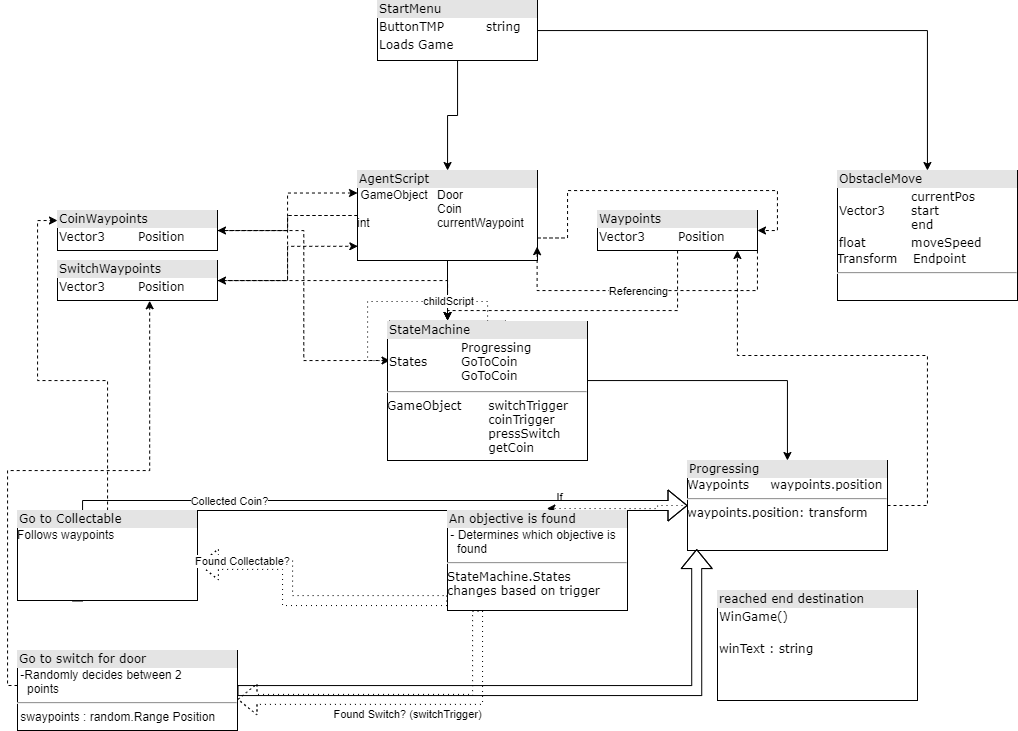

The diagram above was exported from draw.io. Its source (the exported page's mxGraphModel, read from the mxfile embedded in the PNG):
<mxGraphModel dx="1673" dy="867" grid="1" gridSize="10" guides="1" tooltips="1" connect="1" arrows="1" fold="1" page="1" pageScale="1" pageWidth="1100" pageHeight="850" background="none" math="0" shadow="0">
  <root>
    <mxCell id="0" />
    <mxCell id="1" parent="0" />
    <mxCell id="srM7BuGR_4HyZHR8u3Bx-6" style="edgeStyle=orthogonalEdgeStyle;rounded=0;orthogonalLoop=1;jettySize=auto;html=1;exitX=1;exitY=0.75;exitDx=0;exitDy=0;entryX=1;entryY=0.5;entryDx=0;entryDy=0;dashed=1;" parent="1" source="2ed32ef02a7f4228-1" target="2ed32ef02a7f4228-12" edge="1">
      <mxGeometry relative="1" as="geometry" />
    </mxCell>
    <mxCell id="srM7BuGR_4HyZHR8u3Bx-10" style="edgeStyle=orthogonalEdgeStyle;rounded=0;orthogonalLoop=1;jettySize=auto;html=1;entryX=0.5;entryY=0;entryDx=0;entryDy=0;" parent="1" source="2ed32ef02a7f4228-1" target="srM7BuGR_4HyZHR8u3Bx-9" edge="1">
      <mxGeometry relative="1" as="geometry" />
    </mxCell>
    <mxCell id="4u54pprPW_nx-gQIBAYp-9" style="edgeStyle=orthogonalEdgeStyle;rounded=0;orthogonalLoop=1;jettySize=auto;html=1;entryX=1;entryY=0.5;entryDx=0;entryDy=0;dashed=1;" parent="1" source="2ed32ef02a7f4228-1" target="4u54pprPW_nx-gQIBAYp-3" edge="1">
      <mxGeometry relative="1" as="geometry" />
    </mxCell>
    <mxCell id="4u54pprPW_nx-gQIBAYp-10" style="edgeStyle=orthogonalEdgeStyle;rounded=0;orthogonalLoop=1;jettySize=auto;html=1;dashed=1;" parent="1" source="2ed32ef02a7f4228-1" target="4u54pprPW_nx-gQIBAYp-4" edge="1">
      <mxGeometry relative="1" as="geometry" />
    </mxCell>
    <mxCell id="2ed32ef02a7f4228-1" value="&lt;div style=&quot;box-sizing: border-box ; width: 100% ; background: #e4e4e4 ; padding: 2px&quot;&gt;AgentScript&lt;/div&gt;&lt;font face=&quot;Helvetica&quot;&gt;&amp;nbsp;GameObject&lt;span style=&quot;white-space: pre&quot;&gt;&#09;&lt;/span&gt;Door&lt;br&gt;&lt;span style=&quot;white-space: pre&quot;&gt;&#09;&lt;/span&gt;&lt;span style=&quot;white-space: pre&quot;&gt;&#09;&lt;/span&gt;&lt;span style=&quot;white-space: pre&quot;&gt;&#09;&lt;/span&gt;Coin&lt;br&gt;int&lt;span style=&quot;white-space: pre&quot;&gt;&#09;&lt;/span&gt;&lt;span style=&quot;white-space: pre&quot;&gt;&#09;&lt;/span&gt;&lt;span style=&quot;white-space: pre&quot;&gt;&#09;&lt;/span&gt;currentWaypoint&lt;br&gt;&lt;/font&gt;" style="verticalAlign=top;align=left;overflow=fill;html=1;rounded=0;shadow=0;comic=0;labelBackgroundColor=none;strokeWidth=1;fontFamily=Verdana;fontSize=12" parent="1" vertex="1">
      <mxGeometry x="400" y="270" width="180" height="90" as="geometry" />
    </mxCell>
    <mxCell id="srM7BuGR_4HyZHR8u3Bx-7" style="edgeStyle=orthogonalEdgeStyle;rounded=0;orthogonalLoop=1;jettySize=auto;html=1;exitX=1;exitY=0.25;exitDx=0;exitDy=0;entryX=0.998;entryY=0.846;entryDx=0;entryDy=0;entryPerimeter=0;dashed=1;" parent="1" source="2ed32ef02a7f4228-12" target="2ed32ef02a7f4228-1" edge="1">
      <mxGeometry relative="1" as="geometry">
        <Array as="points">
          <mxPoint x="800" y="390" />
          <mxPoint x="580" y="390" />
        </Array>
      </mxGeometry>
    </mxCell>
    <mxCell id="srM7BuGR_4HyZHR8u3Bx-8" value="Referencing" style="edgeLabel;html=1;align=center;verticalAlign=middle;resizable=0;points=[];" parent="srM7BuGR_4HyZHR8u3Bx-7" vertex="1" connectable="0">
      <mxGeometry x="0.4853" y="2" relative="1" as="geometry">
        <mxPoint x="79" y="-72" as="offset" />
      </mxGeometry>
    </mxCell>
    <mxCell id="srM7BuGR_4HyZHR8u3Bx-19" value="Referencing" style="edgeLabel;html=1;align=center;verticalAlign=middle;resizable=0;points=[];" parent="srM7BuGR_4HyZHR8u3Bx-7" vertex="1" connectable="0">
      <mxGeometry x="0.4853" y="2" relative="1" as="geometry">
        <mxPoint x="59" y="-2" as="offset" />
      </mxGeometry>
    </mxCell>
    <mxCell id="4u54pprPW_nx-gQIBAYp-11" style="edgeStyle=orthogonalEdgeStyle;rounded=0;orthogonalLoop=1;jettySize=auto;html=1;dashed=1;" parent="1" source="2ed32ef02a7f4228-12" target="srM7BuGR_4HyZHR8u3Bx-9" edge="1">
      <mxGeometry relative="1" as="geometry">
        <Array as="points">
          <mxPoint x="720" y="410" />
          <mxPoint x="490" y="410" />
        </Array>
      </mxGeometry>
    </mxCell>
    <mxCell id="2ed32ef02a7f4228-12" value="&lt;div style=&quot;box-sizing: border-box ; width: 100% ; background: #e4e4e4 ; padding: 2px&quot;&gt;Waypoints&lt;/div&gt;&lt;table style=&quot;width: 100% ; font-size: 1em&quot; cellpadding=&quot;2&quot; cellspacing=&quot;0&quot;&gt;&lt;tbody&gt;&lt;tr&gt;&lt;td&gt;Vector3&lt;/td&gt;&lt;td&gt;Position&lt;/td&gt;&lt;/tr&gt;&lt;tr&gt;&lt;td&gt;&lt;br&gt;&lt;/td&gt;&lt;td&gt;&lt;/td&gt;&lt;/tr&gt;&lt;/tbody&gt;&lt;/table&gt;" style="verticalAlign=top;align=left;overflow=fill;html=1;rounded=0;shadow=0;comic=0;labelBackgroundColor=none;strokeWidth=1;fontFamily=Verdana;fontSize=12" parent="1" vertex="1">
      <mxGeometry x="640" y="310" width="160" height="40" as="geometry" />
    </mxCell>
    <mxCell id="srM7BuGR_4HyZHR8u3Bx-25" style="edgeStyle=orthogonalEdgeStyle;rounded=0;jumpStyle=none;orthogonalLoop=1;jettySize=auto;html=1;" parent="1" source="srM7BuGR_4HyZHR8u3Bx-9" target="srM7BuGR_4HyZHR8u3Bx-18" edge="1">
      <mxGeometry relative="1" as="geometry">
        <mxPoint x="505" y="490" as="targetPoint" />
        <Array as="points">
          <mxPoint x="490" y="480" />
          <mxPoint x="505" y="480" />
        </Array>
      </mxGeometry>
    </mxCell>
    <mxCell id="srM7BuGR_4HyZHR8u3Bx-9" value="&lt;div style=&quot;box-sizing: border-box ; width: 100% ; background: #e4e4e4 ; padding: 2px&quot;&gt;StateMachine&lt;/div&gt;&lt;div style=&quot;box-sizing: border-box ; width: 100% ; background: #e4e4e4 ; padding: 2px&quot;&gt;&lt;br&gt;&lt;/div&gt;&lt;div style=&quot;box-sizing: border-box ; width: 100% ; background: #e4e4e4 ; padding: 2px&quot;&gt;&lt;br&gt;&lt;/div&gt;&lt;div style=&quot;box-sizing: border-box ; width: 100% ; background: #e4e4e4 ; padding: 2px&quot;&gt;&lt;br&gt;&lt;/div&gt;" style="verticalAlign=top;align=left;overflow=fill;html=1;rounded=0;shadow=0;comic=0;labelBackgroundColor=none;strokeWidth=1;fontFamily=Verdana;fontSize=12" parent="1" vertex="1">
      <mxGeometry x="432.5" y="420" width="115" height="80" as="geometry" />
    </mxCell>
    <mxCell id="srM7BuGR_4HyZHR8u3Bx-48" style="edgeStyle=orthogonalEdgeStyle;rounded=0;jumpStyle=none;orthogonalLoop=1;jettySize=auto;html=1;entryX=0.552;entryY=-0.02;entryDx=0;entryDy=0;entryPerimeter=0;dashed=1;dashPattern=1 4;" parent="1" source="srM7BuGR_4HyZHR8u3Bx-18" target="srM7BuGR_4HyZHR8u3Bx-46" edge="1">
      <mxGeometry relative="1" as="geometry" />
    </mxCell>
    <mxCell id="srM7BuGR_4HyZHR8u3Bx-50" value="If" style="edgeLabel;html=1;align=center;verticalAlign=middle;resizable=0;points=[];" parent="srM7BuGR_4HyZHR8u3Bx-48" vertex="1" connectable="0">
      <mxGeometry x="0.2476" y="3" relative="1" as="geometry">
        <mxPoint x="-42" y="-15" as="offset" />
      </mxGeometry>
    </mxCell>
    <mxCell id="4u54pprPW_nx-gQIBAYp-21" style="edgeStyle=orthogonalEdgeStyle;rounded=0;orthogonalLoop=1;jettySize=auto;html=1;dashed=1;" parent="1" source="srM7BuGR_4HyZHR8u3Bx-18" target="2ed32ef02a7f4228-12" edge="1">
      <mxGeometry relative="1" as="geometry">
        <Array as="points">
          <mxPoint x="970" y="605" />
          <mxPoint x="970" y="455" />
          <mxPoint x="780" y="455" />
        </Array>
      </mxGeometry>
    </mxCell>
    <mxCell id="srM7BuGR_4HyZHR8u3Bx-18" value="&lt;div style=&quot;box-sizing: border-box ; width: 100% ; background: #e4e4e4 ; padding: 2px&quot;&gt;Progressing&lt;/div&gt;Waypoints&amp;nbsp; &amp;nbsp; &amp;nbsp;waypoints.position&lt;hr&gt;waypoints.position: transform" style="verticalAlign=top;align=left;overflow=fill;html=1;rounded=0;shadow=0;comic=0;labelBackgroundColor=none;strokeWidth=1;fontFamily=Verdana;fontSize=12" parent="1" vertex="1">
      <mxGeometry x="730" y="560" width="200" height="90" as="geometry" />
    </mxCell>
    <mxCell id="srM7BuGR_4HyZHR8u3Bx-61" style="edgeStyle=orthogonalEdgeStyle;rounded=0;jumpStyle=none;orthogonalLoop=1;jettySize=auto;html=1;entryX=0.046;entryY=0.984;entryDx=0;entryDy=0;entryPerimeter=0;shape=flexArrow;" parent="1" source="srM7BuGR_4HyZHR8u3Bx-20" target="srM7BuGR_4HyZHR8u3Bx-18" edge="1">
      <mxGeometry relative="1" as="geometry" />
    </mxCell>
    <mxCell id="4u54pprPW_nx-gQIBAYp-18" style="edgeStyle=orthogonalEdgeStyle;rounded=0;orthogonalLoop=1;jettySize=auto;html=1;entryX=0.576;entryY=1.007;entryDx=0;entryDy=0;entryPerimeter=0;dashed=1;" parent="1" source="srM7BuGR_4HyZHR8u3Bx-20" target="4u54pprPW_nx-gQIBAYp-4" edge="1">
      <mxGeometry relative="1" as="geometry">
        <Array as="points">
          <mxPoint x="50" y="785" />
          <mxPoint x="50" y="570" />
          <mxPoint x="192" y="570" />
        </Array>
      </mxGeometry>
    </mxCell>
    <mxCell id="srM7BuGR_4HyZHR8u3Bx-20" value="&lt;div style=&quot;box-sizing: border-box ; width: 100% ; background: #e4e4e4 ; padding: 2px&quot;&gt;Go to switch for door&lt;/div&gt;&lt;font face=&quot;Helvetica&quot;&gt;&amp;nbsp;-Randomly decides between 2&lt;br&gt;&amp;nbsp; &amp;nbsp;points&lt;/font&gt;&lt;hr&gt;&lt;font face=&quot;Helvetica&quot;&gt;&amp;nbsp;swaypoints : random.Range Position&lt;br&gt;&lt;/font&gt;" style="verticalAlign=top;align=left;overflow=fill;html=1;rounded=0;shadow=0;comic=0;labelBackgroundColor=none;strokeWidth=1;fontFamily=Verdana;fontSize=12" parent="1" vertex="1">
      <mxGeometry x="60" y="750" width="220" height="80" as="geometry" />
    </mxCell>
    <mxCell id="srM7BuGR_4HyZHR8u3Bx-33" style="edgeStyle=orthogonalEdgeStyle;rounded=0;jumpStyle=none;orthogonalLoop=1;jettySize=auto;html=1;entryX=0;entryY=0.5;entryDx=0;entryDy=0;shape=flexArrow;" parent="1" source="srM7BuGR_4HyZHR8u3Bx-21" target="srM7BuGR_4HyZHR8u3Bx-18" edge="1">
      <mxGeometry relative="1" as="geometry">
        <mxPoint x="150" y="590" as="targetPoint" />
        <Array as="points">
          <mxPoint x="120" y="735" />
          <mxPoint x="120" y="575" />
        </Array>
      </mxGeometry>
    </mxCell>
    <mxCell id="srM7BuGR_4HyZHR8u3Bx-57" value="Collected Coin?" style="edgeLabel;html=1;align=center;verticalAlign=middle;resizable=0;points=[];" parent="srM7BuGR_4HyZHR8u3Bx-33" vertex="1" connectable="0">
      <mxGeometry x="-0.1819" y="5" relative="1" as="geometry">
        <mxPoint as="offset" />
      </mxGeometry>
    </mxCell>
    <mxCell id="4u54pprPW_nx-gQIBAYp-17" style="edgeStyle=orthogonalEdgeStyle;rounded=0;orthogonalLoop=1;jettySize=auto;html=1;entryX=0;entryY=0.25;entryDx=0;entryDy=0;dashed=1;" parent="1" source="srM7BuGR_4HyZHR8u3Bx-21" target="4u54pprPW_nx-gQIBAYp-3" edge="1">
      <mxGeometry relative="1" as="geometry" />
    </mxCell>
    <mxCell id="srM7BuGR_4HyZHR8u3Bx-21" value="&lt;div style=&quot;box-sizing: border-box ; width: 100% ; background: #e4e4e4 ; padding: 2px&quot;&gt;Go to Collectable&lt;/div&gt;&lt;font face=&quot;Helvetica&quot;&gt;Follows waypoints&lt;/font&gt;" style="verticalAlign=top;align=left;overflow=fill;html=1;rounded=0;shadow=0;comic=0;labelBackgroundColor=none;strokeWidth=1;fontFamily=Verdana;fontSize=12" parent="1" vertex="1">
      <mxGeometry x="60" y="610" width="180" height="90" as="geometry" />
    </mxCell>
    <mxCell id="srM7BuGR_4HyZHR8u3Bx-47" style="edgeStyle=orthogonalEdgeStyle;rounded=0;jumpStyle=none;orthogonalLoop=1;jettySize=auto;html=1;entryX=1;entryY=0.611;entryDx=0;entryDy=0;entryPerimeter=0;dashed=1;dashPattern=1 4;shape=flexArrow;" parent="1" source="srM7BuGR_4HyZHR8u3Bx-46" target="srM7BuGR_4HyZHR8u3Bx-20" edge="1">
      <mxGeometry relative="1" as="geometry">
        <Array as="points">
          <mxPoint x="520" y="795" />
          <mxPoint x="520" y="795" />
        </Array>
      </mxGeometry>
    </mxCell>
    <mxCell id="srM7BuGR_4HyZHR8u3Bx-58" value="Found Switch? (switchTrigger)" style="edgeLabel;html=1;align=center;verticalAlign=middle;resizable=0;points=[];" parent="srM7BuGR_4HyZHR8u3Bx-47" vertex="1" connectable="0">
      <mxGeometry x="-0.1225" y="2" relative="1" as="geometry">
        <mxPoint x="-15" y="13" as="offset" />
      </mxGeometry>
    </mxCell>
    <mxCell id="srM7BuGR_4HyZHR8u3Bx-51" style="edgeStyle=orthogonalEdgeStyle;rounded=0;jumpStyle=none;orthogonalLoop=1;jettySize=auto;html=1;entryX=1.008;entryY=0.599;entryDx=0;entryDy=0;entryPerimeter=0;dashed=1;dashPattern=1 4;shape=flexArrow;" parent="1" source="srM7BuGR_4HyZHR8u3Bx-46" target="srM7BuGR_4HyZHR8u3Bx-21" edge="1">
      <mxGeometry relative="1" as="geometry">
        <Array as="points">
          <mxPoint x="650" y="700" />
          <mxPoint x="330" y="700" />
          <mxPoint x="330" y="664" />
        </Array>
      </mxGeometry>
    </mxCell>
    <mxCell id="srM7BuGR_4HyZHR8u3Bx-54" value="Found Collectable?" style="edgeLabel;html=1;align=center;verticalAlign=middle;resizable=0;points=[];" parent="srM7BuGR_4HyZHR8u3Bx-51" vertex="1" connectable="0">
      <mxGeometry x="0.7397" y="-6" relative="1" as="geometry">
        <mxPoint x="5" y="2" as="offset" />
      </mxGeometry>
    </mxCell>
    <mxCell id="srM7BuGR_4HyZHR8u3Bx-46" value="&lt;div style=&quot;box-sizing: border-box ; width: 100% ; background: #e4e4e4 ; padding: 2px&quot;&gt;An objective is found&lt;/div&gt;&lt;font face=&quot;Helvetica&quot;&gt;&amp;nbsp;- Determines which objective is&lt;br&gt;&amp;nbsp; &amp;nbsp;found&lt;/font&gt;&lt;hr&gt;StateMachine.States &lt;br&gt;changes based on trigger" style="verticalAlign=top;align=left;overflow=fill;html=1;rounded=0;shadow=0;comic=0;labelBackgroundColor=none;strokeWidth=1;fontFamily=Verdana;fontSize=12" parent="1" vertex="1">
      <mxGeometry x="490" y="610" width="180" height="100" as="geometry" />
    </mxCell>
    <mxCell id="srM7BuGR_4HyZHR8u3Bx-68" style="edgeStyle=orthogonalEdgeStyle;rounded=0;jumpStyle=none;orthogonalLoop=1;jettySize=auto;html=1;entryX=1;entryY=0.5;entryDx=0;entryDy=0;dashed=1;dashPattern=1 4;startArrow=none;" parent="1" source="4u54pprPW_nx-gQIBAYp-14" target="srM7BuGR_4HyZHR8u3Bx-9" edge="1">
      <mxGeometry relative="1" as="geometry">
        <Array as="points" />
      </mxGeometry>
    </mxCell>
    <mxCell id="4u54pprPW_nx-gQIBAYp-5" style="edgeStyle=orthogonalEdgeStyle;rounded=0;orthogonalLoop=1;jettySize=auto;html=1;dashed=1;entryX=0;entryY=0.25;entryDx=0;entryDy=0;" parent="1" source="4u54pprPW_nx-gQIBAYp-3" target="2ed32ef02a7f4228-1" edge="1">
      <mxGeometry relative="1" as="geometry" />
    </mxCell>
    <mxCell id="4u54pprPW_nx-gQIBAYp-13" style="edgeStyle=orthogonalEdgeStyle;rounded=0;orthogonalLoop=1;jettySize=auto;html=1;entryX=0;entryY=0.5;entryDx=0;entryDy=0;dashed=1;" parent="1" source="4u54pprPW_nx-gQIBAYp-3" target="srM7BuGR_4HyZHR8u3Bx-9" edge="1">
      <mxGeometry relative="1" as="geometry" />
    </mxCell>
    <mxCell id="4u54pprPW_nx-gQIBAYp-3" value="&lt;div style=&quot;box-sizing: border-box ; width: 100% ; background: #e4e4e4 ; padding: 2px&quot;&gt;CoinWaypoints&lt;/div&gt;&lt;table style=&quot;width: 100% ; font-size: 1em&quot; cellpadding=&quot;2&quot; cellspacing=&quot;0&quot;&gt;&lt;tbody&gt;&lt;tr&gt;&lt;td&gt;Vector3&lt;/td&gt;&lt;td&gt;Position&lt;/td&gt;&lt;/tr&gt;&lt;tr&gt;&lt;td&gt;&lt;br&gt;&lt;/td&gt;&lt;td&gt;&lt;/td&gt;&lt;/tr&gt;&lt;/tbody&gt;&lt;/table&gt;" style="verticalAlign=top;align=left;overflow=fill;html=1;rounded=0;shadow=0;comic=0;labelBackgroundColor=none;strokeWidth=1;fontFamily=Verdana;fontSize=12" parent="1" vertex="1">
      <mxGeometry x="100" y="310" width="160" height="40" as="geometry" />
    </mxCell>
    <mxCell id="4u54pprPW_nx-gQIBAYp-6" style="edgeStyle=orthogonalEdgeStyle;rounded=0;orthogonalLoop=1;jettySize=auto;html=1;entryX=0.002;entryY=0.842;entryDx=0;entryDy=0;entryPerimeter=0;dashed=1;" parent="1" source="4u54pprPW_nx-gQIBAYp-4" target="2ed32ef02a7f4228-1" edge="1">
      <mxGeometry relative="1" as="geometry" />
    </mxCell>
    <mxCell id="4u54pprPW_nx-gQIBAYp-12" style="edgeStyle=orthogonalEdgeStyle;rounded=0;orthogonalLoop=1;jettySize=auto;html=1;dashed=1;" parent="1" source="4u54pprPW_nx-gQIBAYp-4" target="srM7BuGR_4HyZHR8u3Bx-9" edge="1">
      <mxGeometry relative="1" as="geometry" />
    </mxCell>
    <mxCell id="4u54pprPW_nx-gQIBAYp-22" value="childScript&lt;br&gt;" style="edgeLabel;html=1;align=center;verticalAlign=middle;resizable=0;points=[];" parent="4u54pprPW_nx-gQIBAYp-12" vertex="1" connectable="0">
      <mxGeometry x="0.7605" y="-2" relative="1" as="geometry">
        <mxPoint x="2" y="13" as="offset" />
      </mxGeometry>
    </mxCell>
    <mxCell id="4u54pprPW_nx-gQIBAYp-4" value="&lt;div style=&quot;box-sizing: border-box ; width: 100% ; background: #e4e4e4 ; padding: 2px&quot;&gt;SwitchWaypoints&lt;/div&gt;&lt;table style=&quot;width: 100% ; font-size: 1em&quot; cellpadding=&quot;2&quot; cellspacing=&quot;0&quot;&gt;&lt;tbody&gt;&lt;tr&gt;&lt;td&gt;Vector3&lt;/td&gt;&lt;td&gt;Position&lt;/td&gt;&lt;/tr&gt;&lt;tr&gt;&lt;td&gt;&lt;br&gt;&lt;/td&gt;&lt;td&gt;&lt;/td&gt;&lt;/tr&gt;&lt;/tbody&gt;&lt;/table&gt;" style="verticalAlign=top;align=left;overflow=fill;html=1;rounded=0;shadow=0;comic=0;labelBackgroundColor=none;strokeWidth=1;fontFamily=Verdana;fontSize=12" parent="1" vertex="1">
      <mxGeometry x="100" y="360" width="160" height="40" as="geometry" />
    </mxCell>
    <mxCell id="4u54pprPW_nx-gQIBAYp-14" value="&lt;div style=&quot;box-sizing: border-box ; width: 100% ; background: #e4e4e4 ; padding: 2px&quot;&gt;StateMachine&lt;/div&gt;&lt;table style=&quot;width: 100% ; font-size: 1em&quot; cellpadding=&quot;2&quot; cellspacing=&quot;0&quot;&gt;&lt;tbody&gt;&lt;tr&gt;&lt;td&gt;States&lt;/td&gt;&lt;td&gt;Progressing&lt;br&gt;GoToCoin&lt;br&gt;GoToCoin&lt;/td&gt;&lt;/tr&gt;&lt;/tbody&gt;&lt;/table&gt;&lt;hr&gt;GameObject&lt;span style=&quot;white-space: pre&quot;&gt;&#09;&lt;/span&gt;switchTrigger&lt;br&gt;&lt;span style=&quot;white-space: pre&quot;&gt;&#09;&lt;/span&gt;&lt;span style=&quot;white-space: pre&quot;&gt;&#09;&lt;/span&gt;&lt;span style=&quot;white-space: pre&quot;&gt;&#09;&lt;/span&gt;coinTrigger&lt;br&gt;&lt;span style=&quot;white-space: pre&quot;&gt;&#09;&lt;/span&gt;&lt;span style=&quot;white-space: pre&quot;&gt;&#09;&lt;/span&gt;&lt;span style=&quot;white-space: pre&quot;&gt;&#09;&lt;/span&gt;pressSwitch&lt;br&gt;&lt;span style=&quot;white-space: pre&quot;&gt;&#09;&lt;/span&gt;&lt;span style=&quot;white-space: pre&quot;&gt;&#09;&lt;/span&gt;&lt;span style=&quot;white-space: pre&quot;&gt;&#09;&lt;/span&gt;getCoin&lt;br&gt;&lt;br&gt;&lt;span style=&quot;white-space: pre&quot;&gt;&#09;&lt;/span&gt;&lt;span style=&quot;white-space: pre&quot;&gt;&#09;&lt;/span&gt;&lt;span style=&quot;white-space: pre&quot;&gt;&#09;&lt;/span&gt;" style="verticalAlign=top;align=left;overflow=fill;html=1;rounded=0;shadow=0;comic=0;labelBackgroundColor=none;strokeWidth=1;fontFamily=Verdana;fontSize=12" parent="1" vertex="1">
      <mxGeometry x="430" y="421" width="200" height="139" as="geometry" />
    </mxCell>
    <mxCell id="4u54pprPW_nx-gQIBAYp-19" value="&lt;div style=&quot;box-sizing: border-box ; width: 100% ; background: #e4e4e4 ; padding: 2px&quot;&gt;reached end destination&lt;/div&gt;&lt;table style=&quot;width: 100% ; font-size: 1em&quot; cellpadding=&quot;2&quot; cellspacing=&quot;0&quot;&gt;&lt;tbody&gt;&lt;tr&gt;&lt;td&gt;WinGame()&lt;br&gt;&lt;br&gt;&lt;/td&gt;&lt;td&gt;&lt;br&gt;&lt;/td&gt;&lt;/tr&gt;&lt;tr&gt;&lt;td&gt;winText : string&lt;/td&gt;&lt;td&gt;&lt;/td&gt;&lt;/tr&gt;&lt;/tbody&gt;&lt;/table&gt;" style="verticalAlign=top;align=left;overflow=fill;html=1;rounded=0;shadow=0;comic=0;labelBackgroundColor=none;strokeWidth=1;fontFamily=Verdana;fontSize=12" parent="1" vertex="1">
      <mxGeometry x="760" y="690" width="200" height="110" as="geometry" />
    </mxCell>
    <mxCell id="4u54pprPW_nx-gQIBAYp-20" value="&lt;div style=&quot;box-sizing: border-box ; width: 100% ; background: #e4e4e4 ; padding: 2px&quot;&gt;ObstacleMove&lt;/div&gt;&lt;table style=&quot;width: 100% ; font-size: 1em&quot; cellpadding=&quot;2&quot; cellspacing=&quot;0&quot;&gt;&lt;tbody&gt;&lt;tr&gt;&lt;td&gt;Vector3&lt;/td&gt;&lt;td&gt;currentPos&lt;br&gt;start&lt;br&gt;end&lt;/td&gt;&lt;/tr&gt;&lt;tr&gt;&lt;td&gt;float&lt;br&gt;&lt;/td&gt;&lt;td&gt;moveSpeed&lt;/td&gt;&lt;/tr&gt;&lt;/tbody&gt;&lt;/table&gt;Transform&lt;span style=&quot;white-space: pre&quot;&gt;&#09;&amp;nbsp;&lt;/span&gt;&amp;nbsp;Endpoint&lt;hr&gt;" style="verticalAlign=top;align=left;overflow=fill;html=1;rounded=0;shadow=0;comic=0;labelBackgroundColor=none;strokeWidth=1;fontFamily=Verdana;fontSize=12" parent="1" vertex="1">
      <mxGeometry x="880" y="270" width="180" height="130" as="geometry" />
    </mxCell>
    <mxCell id="4u54pprPW_nx-gQIBAYp-24" style="edgeStyle=orthogonalEdgeStyle;rounded=0;orthogonalLoop=1;jettySize=auto;html=1;" parent="1" source="4u54pprPW_nx-gQIBAYp-23" target="2ed32ef02a7f4228-1" edge="1">
      <mxGeometry relative="1" as="geometry" />
    </mxCell>
    <mxCell id="4u54pprPW_nx-gQIBAYp-25" style="edgeStyle=orthogonalEdgeStyle;rounded=0;orthogonalLoop=1;jettySize=auto;html=1;" parent="1" source="4u54pprPW_nx-gQIBAYp-23" target="4u54pprPW_nx-gQIBAYp-20" edge="1">
      <mxGeometry relative="1" as="geometry" />
    </mxCell>
    <mxCell id="4u54pprPW_nx-gQIBAYp-23" value="&lt;div style=&quot;box-sizing: border-box ; width: 100% ; background: #e4e4e4 ; padding: 2px&quot;&gt;StartMenu&lt;/div&gt;&lt;table style=&quot;width: 100% ; font-size: 1em&quot; cellpadding=&quot;2&quot; cellspacing=&quot;0&quot;&gt;&lt;tbody&gt;&lt;tr&gt;&lt;td&gt;ButtonTMP&lt;/td&gt;&lt;td&gt;string&lt;/td&gt;&lt;/tr&gt;&lt;tr&gt;&lt;td&gt;Loads Game&lt;/td&gt;&lt;td&gt;&lt;/td&gt;&lt;/tr&gt;&lt;/tbody&gt;&lt;/table&gt;" style="verticalAlign=top;align=left;overflow=fill;html=1;rounded=0;shadow=0;comic=0;labelBackgroundColor=none;strokeWidth=1;fontFamily=Verdana;fontSize=12" parent="1" vertex="1">
      <mxGeometry x="420" y="100" width="160" height="60" as="geometry" />
    </mxCell>
  </root>
</mxGraphModel>